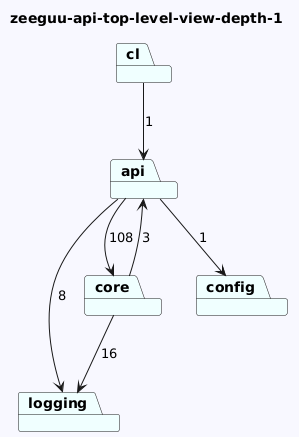

The diagram above was rendered by PlantUML. Its source (embedded in the PNG):
@startuml
skinparam backgroundColor GhostWhite
title zeeguu-api-top-level-view-depth-1
package "api" #Azure
package "cl" #Azure
package "logging" #Azure
package "core" #Azure
package "config" #Azure
"api"-->"logging"  : 8
"api"-->"config"  : 1
"api"-->"core"  : 108
"cl"-->"api"  : 1

"core"-->"logging"  : 16
"core"-->"api"  : 3
@enduml